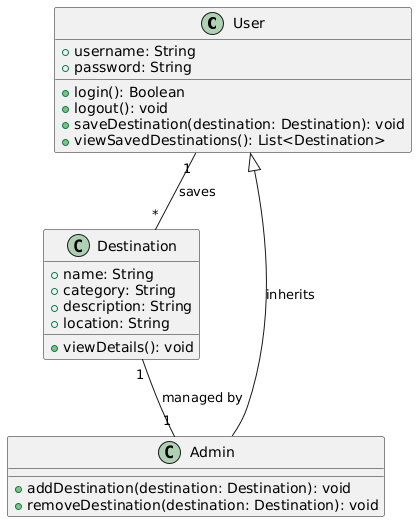

The diagram above was rendered by PlantUML. Its source (embedded in the PNG):
@startuml
' Define the User class
class User {
    +username: String
    +password: String
    +login(): Boolean
    +logout(): void
    +saveDestination(destination: Destination): void
    +viewSavedDestinations(): List<Destination>
}

' Define the Destination class
class Destination {
    +name: String
    +category: String
    +description: String
    +location: String
    +viewDetails(): void
}

' Define the Admin class (inherits from User)
class Admin {
    +addDestination(destination: Destination): void
    +removeDestination(destination: Destination): void
}

' Relationships between classes
User "1" -- "*" Destination : saves
Admin --|> User : inherits
Destination "1" -- "1" Admin : managed by
@enduml